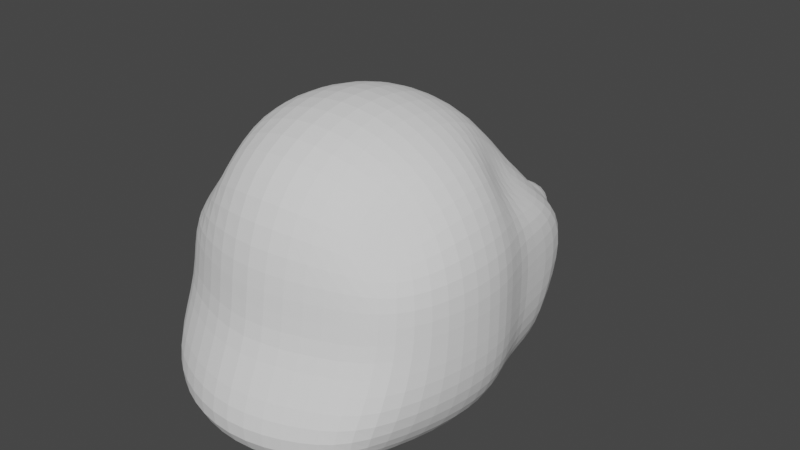 # Source: parts_head_b9_fox.blend  (saved by Blender 3.4.6; exported with 4.5.12 LTS)
import bpy
from mathutils import Matrix  # noqa: F401  (used for matrix-valued properties, if any)

bpy.ops.wm.read_factory_settings(use_empty=True)
scene = bpy.context.scene
scene.name = 'Scene'

# ---- collections
col_collection = bpy.data.collections.new('Collection'); scene.collection.children.link(col_collection)

# ---- world
world_world = bpy.data.worlds.new('World'); scene.world = world_world
world_world.use_nodes = True; world_world.node_tree.nodes.clear()
_N = world_world.node_tree.nodes; _L = world_world.node_tree.links
n0 = _N.new('ShaderNodeOutputWorld'); n0.name = 'World Output'; n0.location = (300, 300)
n1 = _N.new('ShaderNodeBackground'); n1.name = 'Background'; n1.location = (10, 300)
n1.inputs[0].default_value = (0.05088, 0.05088, 0.05088, 1.0)
_L.new(n1.outputs[0], n0.inputs[0])
n0.is_active_output = True
world_world.color = (0.05088, 0.05088, 0.05088)
world_world.use_sun_shadow = False
world_world.sun_shadow_jitter_overblur = 0.0

# ---- meshes
me_x = bpy.data.meshes.new('立方体')
me_x.from_pydata([(-0.7192, -0.8074, -0.7955), (-0.6995, -0.4094, 0.6777), (-0.6915, 1.254, -0.7955), (-0.6717, 0.7881, 0.7093), (0.7324, -0.7592, -0.8296), (0.6337, -0.3613, 0.6521), (0.7139, 1.196, -0.8296), (0.6152, 0.7303, 0.6837), (0.0, 1.639, -1.0), (0.0, 1.173, 1.246), (0.0, -1.0, -1.0), (-2.166e-17, -0.602, 1.214), (-0.8487, 0.0, -0.9534), (-0.8289, -2.968e-10, 1.015), (0.8618, 0.0, -0.9875), (0.7631, -1e-09, 0.989), (0.0, 0.0, 1.551), (0.0, 0.0, -1.158), (-0.8289, 0.5, 1.015), (0.8618, 0.5, -0.9875), (-0.8487, 0.5, -0.9534), (0.7631, 0.5, 0.989), (0.0, 0.5, 1.551), (0.0, 0.5, -1.158), (-0.7192, -0.3074, -0.9534), (0.6337, -0.1238, 0.8627), (-2.166e-17, -0.3645, 1.425), (0.0, -0.5, -1.158), (-0.6995, -0.1719, 0.8883), (0.7324, -0.2592, -0.9875), (-0.5, 1.466, -1.0), (-0.5, -0.602, 1.044), (-0.5, 1.0, 1.076), (-0.5, -1.0, -1.0), (-0.5, 0.0, -1.158), (-0.5, 0.0, 1.381), (-0.5, 0.5, 1.381), (-0.5, 0.5, -1.158), (-0.5, -0.5, -1.158), (-0.5, -0.3645, 1.255), (0.5, 1.0, 1.076), (0.5, -1.0, -1.0), (0.5, 1.466, -1.0), (0.5, -0.602, 1.044), (0.5, 0.0, 1.381), (0.5, 0.0, -1.158), (0.5, 0.5, -1.158), (0.5, 0.5, 1.381), (0.5, -0.3645, 1.255), (0.5, -0.5, -1.158), (-0.8705, -1.07, 0.1053), (-0.8428, 0.9998, 0.0), (0.852, 0.942, 0.0), (0.8705, -1.022, 0.1053), (0.0, -1.349, 0.1053), (0.0, 1.385, 0.0), (1.0, 0.0, 0.0), (-1.0, 0.0, 0.0), (1.0, 0.5, 0.0), (-1.0, 0.5, 0.0), (-0.8705, -0.3074, 0.0), (0.8705, -0.2592, 0.0), (-0.5, 1.212, 0.0), (-0.5, -1.349, 0.1053), (0.5, -1.349, 0.1053), (0.5, 1.212, 0.0), (-0.8705, -0.8074, 0.5), (-0.8428, 0.9998, 0.5), (0.852, 0.942, 0.5), (0.8705, -0.7592, 0.5), (0.0, -1.0, 0.5), (0.0, 1.385, 0.5), (1.0, 0.0, 0.5), (-1.0, 0.0, 0.5), (1.0, 0.5, 0.5), (-1.0, 0.5, 0.5), (-0.8705, -0.3074, 0.5), (0.8705, -0.2592, 0.5), (-0.5, 1.212, 0.5), (-0.5, -1.0, 0.5), (0.5, -1.0, 0.5), (0.5, 1.212, 0.5), (-0.8428, 1.271, -0.5), (0.852, 1.213, -0.5), (0.8705, -0.7592, -0.5), (0.0, 1.656, -0.5), (1.0, 0.0, -0.5), (-1.0, 0.0, -0.5), (1.0, 0.5, -0.5), (-1.0, 0.5, -0.5), (-0.8705, -0.3074, -0.5), (0.8705, -0.2592, -0.5), (-0.5, 1.483, -0.5), (-0.5, -1.0, -0.5), (0.5, -1.0, -0.5), (0.5, 1.483, -0.5), (-0.8705, -0.8074, -0.5), (-0.2596, -1.899, -0.6631), (0.0, -2.091, -0.6631), (0.0, -2.091, -0.5), (-0.2596, -1.899, -0.5), (0.315, -1.899, -0.6631), (0.315, -1.899, -0.5), (0.0, -2.091, 0.0), (-0.2596, -1.899, 0.0), (0.315, -1.899, 0.0)], [], [(75, 18, 3, 67), (81, 40, 7, 68), (77, 25, 5, 69), (79, 31, 1, 66), (49, 29, 4, 41), (39, 28, 1, 31), (48, 26, 11, 43), (38, 27, 10, 33), (80, 43, 11, 70), (78, 32, 9, 71), (37, 23, 17, 34), (47, 22, 16, 44), (36, 18, 13, 35), (46, 19, 14, 45), (74, 21, 15, 72), (76, 28, 13, 73), (68, 7, 21, 74), (42, 6, 19, 46), (32, 3, 18, 36), (40, 9, 22, 47), (30, 8, 23, 37), (73, 13, 18, 75), (66, 1, 28, 76), (34, 17, 27, 38), (44, 16, 26, 48), (35, 13, 28, 39), (45, 14, 29, 49), (72, 15, 25, 77), (16, 35, 39, 26), (12, 34, 38, 24), (2, 30, 37, 20), (9, 32, 36, 22), (22, 36, 35, 16), (20, 37, 34, 12), (67, 3, 32, 78), (24, 38, 33, 0), (26, 39, 31, 11), (70, 11, 31, 79), (17, 45, 49, 27), (15, 44, 48, 25), (7, 40, 47, 21), (8, 42, 46, 23), (23, 46, 45, 17), (21, 47, 44, 15), (69, 5, 43, 80), (25, 48, 43, 5), (27, 49, 41, 10), (71, 9, 40, 81), (85, 55, 65, 95), (84, 53, 64, 94), (41, 94, 102, 101), (82, 51, 62, 92), (86, 56, 61, 91), (96, 50, 60, 90), (87, 57, 59, 89), (83, 52, 58, 88), (90, 60, 57, 87), (88, 58, 56, 86), (92, 62, 55, 85), (54, 63, 104, 103), (93, 63, 50, 96), (91, 61, 53, 84), (95, 65, 52, 83), (89, 59, 51, 82), (55, 71, 81, 65), (53, 69, 80, 64), (54, 70, 79, 63), (51, 67, 78, 62), (56, 72, 77, 61), (50, 66, 76, 60), (57, 73, 75, 59), (52, 68, 74, 58), (60, 76, 73, 57), (58, 74, 72, 56), (62, 78, 71, 55), (64, 80, 70, 54), (63, 79, 66, 50), (61, 77, 69, 53), (65, 81, 68, 52), (59, 75, 67, 51), (20, 89, 82, 2), (42, 95, 83, 6), (29, 91, 84, 4), (33, 93, 96, 0), (94, 64, 105, 102), (30, 92, 85, 8), (19, 88, 86, 14), (24, 90, 87, 12), (6, 83, 88, 19), (12, 87, 89, 20), (0, 96, 90, 24), (14, 86, 91, 29), (2, 82, 92, 30), (33, 10, 98, 97), (4, 84, 94, 41), (8, 85, 95, 42), (99, 103, 104, 100), (102, 105, 103, 99), (101, 102, 99, 98), (98, 99, 100, 97), (64, 54, 103, 105), (10, 41, 101, 98), (93, 33, 97, 100), (63, 93, 100, 104)])
_uv = me_x.uv_layers.new(name='UVマップ')
_uv.uv.foreach_set('vector', [0.5625, 0.1875, 0.625, 0.1875, 0.625, 0.25, 0.5625, 0.25, 0.5625, 0.4375, 0.625, 0.4375, 0.625, 0.5, 0.5625, 0.5, 0.5625, 0.6875, 0.625, 0.6875, 0.625, 0.75, 0.5625, 0.75, 0.5625, 0.9375, 0.625, 0.9375, 0.625, 1.0, 0.5625, 1.0, 0.3125, 0.6875, 0.375, 0.6875, 0.375, 0.75, 0.3125, 0.75, 0.8125, 0.6875, 0.875, 0.6875, 0.875, 0.75, 0.8125, 0.75, 0.6875, 0.6875, 0.75, 0.6875, 0.75, 0.75, 0.6875, 0.75, 0.1875, 0.6875, 0.25, 0.6875, 0.25, 0.75, 0.1875, 0.75, 0.5625, 0.8125, 0.625, 0.8125, 0.625, 0.875, 0.5625, 0.875, 0.5625, 0.3125, 0.625, 0.3125, 0.625, 0.375, 0.5625, 0.375, 0.1875, 0.5625, 0.25, 0.5625, 0.25, 0.625, 0.1875, 0.625, 0.6875, 0.5625, 0.75, 0.5625, 0.75, 0.625, 0.6875, 0.625, 0.8125, 0.5625, 0.875, 0.5625, 0.875, 0.625, 0.8125, 0.625, 0.3125, 0.5625, 0.375, 0.5625, 0.375, 0.625, 0.3125, 0.625, 0.5625, 0.5625, 0.625, 0.5625, 0.625, 0.625, 0.5625, 0.625, 0.5625, 0.0625, 0.625, 0.0625, 0.625, 0.125, 0.5625, 0.125, 0.5625, 0.5, 0.625, 0.5, 0.625, 0.5625, 0.5625, 0.5625, 0.3125, 0.5, 0.375, 0.5, 0.375, 0.5625, 0.3125, 0.5625, 0.8125, 0.5, 0.875, 0.5, 0.875, 0.5625, 0.8125, 0.5625, 0.6875, 0.5, 0.75, 0.5, 0.75, 0.5625, 0.6875, 0.5625, 0.1875, 0.5, 0.25, 0.5, 0.25, 0.5625, 0.1875, 0.5625, 0.5625, 0.125, 0.625, 0.125, 0.625, 0.1875, 0.5625, 0.1875, 0.5625, 0.0, 0.625, 0.0, 0.625, 0.0625, 0.5625, 0.0625, 0.1875, 0.625, 0.25, 0.625, 0.25, 0.6875, 0.1875, 0.6875, 0.6875, 0.625, 0.75, 0.625, 0.75, 0.6875, 0.6875, 0.6875, 0.8125, 0.625, 0.875, 0.625, 0.875, 0.6875, 0.8125, 0.6875, 0.3125, 0.625, 0.375, 0.625, 0.375, 0.6875, 0.3125, 0.6875, 0.5625, 0.625, 0.625, 0.625, 0.625, 0.6875, 0.5625, 0.6875, 0.75, 0.625, 0.8125, 0.625, 0.8125, 0.6875, 0.75, 0.6875, 0.125, 0.625, 0.1875, 0.625, 0.1875, 0.6875, 0.125, 0.6875, 0.125, 0.5, 0.1875, 0.5, 0.1875, 0.5625, 0.125, 0.5625, 0.75, 0.5, 0.8125, 0.5, 0.8125, 0.5625, 0.75, 0.5625, 0.75, 0.5625, 0.8125, 0.5625, 0.8125, 0.625, 0.75, 0.625, 0.125, 0.5625, 0.1875, 0.5625, 0.1875, 0.625, 0.125, 0.625, 0.5625, 0.25, 0.625, 0.25, 0.625, 0.3125, 0.5625, 0.3125, 0.125, 0.6875, 0.1875, 0.6875, 0.1875, 0.75, 0.125, 0.75, 0.75, 0.6875, 0.8125, 0.6875, 0.8125, 0.75, 0.75, 0.75, 0.5625, 0.875, 0.625, 0.875, 0.625, 0.9375, 0.5625, 0.9375, 0.25, 0.625, 0.3125, 0.625, 0.3125, 0.6875, 0.25, 0.6875, 0.625, 0.625, 0.6875, 0.625, 0.6875, 0.6875, 0.625, 0.6875, 0.625, 0.5, 0.6875, 0.5, 0.6875, 0.5625, 0.625, 0.5625, 0.25, 0.5, 0.3125, 0.5, 0.3125, 0.5625, 0.25, 0.5625, 0.25, 0.5625, 0.3125, 0.5625, 0.3125, 0.625, 0.25, 0.625, 0.625, 0.5625, 0.6875, 0.5625, 0.6875, 0.625, 0.625, 0.625, 0.5625, 0.75, 0.625, 0.75, 0.625, 0.8125, 0.5625, 0.8125, 0.625, 0.6875, 0.6875, 0.6875, 0.6875, 0.75, 0.625, 0.75, 0.25, 0.6875, 0.3125, 0.6875, 0.3125, 0.75, 0.25, 0.75, 0.5625, 0.375, 0.625, 0.375, 0.625, 0.4375, 0.5625, 0.4375, 0.4375, 0.375, 0.5, 0.375, 0.5, 0.4375, 0.4375, 0.4375, 0.4375, 0.75, 0.5, 0.75, 0.5, 0.8125, 0.4375, 0.8125, 0.375, 0.8125, 0.4375, 0.8125, 0.4375, 0.8125, 0.375, 0.8125, 0.4375, 0.25, 0.5, 0.25, 0.5, 0.3125, 0.4375, 0.3125, 0.4375, 0.625, 0.5, 0.625, 0.5, 0.6875, 0.4375, 0.6875, 0.4375, 0.0, 0.5, 0.0, 0.5, 0.0625, 0.4375, 0.0625, 0.4375, 0.125, 0.5, 0.125, 0.5, 0.1875, 0.4375, 0.1875, 0.4375, 0.5, 0.5, 0.5, 0.5, 0.5625, 0.4375, 0.5625, 0.4375, 0.0625, 0.5, 0.0625, 0.5, 0.125, 0.4375, 0.125, 0.4375, 0.5625, 0.5, 0.5625, 0.5, 0.625, 0.4375, 0.625, 0.4375, 0.3125, 0.5, 0.3125, 0.5, 0.375, 0.4375, 0.375, 0.5, 0.875, 0.5, 0.9375, 0.5, 0.9375, 0.5, 0.875, 0.4375, 0.9375, 0.5, 0.9375, 0.5, 1.0, 0.4375, 1.0, 0.4375, 0.6875, 0.5, 0.6875, 0.5, 0.75, 0.4375, 0.75, 0.4375, 0.4375, 0.5, 0.4375, 0.5, 0.5, 0.4375, 0.5, 0.4375, 0.1875, 0.5, 0.1875, 0.5, 0.25, 0.4375, 0.25, 0.5, 0.375, 0.5625, 0.375, 0.5625, 0.4375, 0.5, 0.4375, 0.5, 0.75, 0.5625, 0.75, 0.5625, 0.8125, 0.5, 0.8125, 0.5, 0.875, 0.5625, 0.875, 0.5625, 0.9375, 0.5, 0.9375, 0.5, 0.25, 0.5625, 0.25, 0.5625, 0.3125, 0.5, 0.3125, 0.5, 0.625, 0.5625, 0.625, 0.5625, 0.6875, 0.5, 0.6875, 0.5, 0.0, 0.5625, 0.0, 0.5625, 0.0625, 0.5, 0.0625, 0.5, 0.125, 0.5625, 0.125, 0.5625, 0.1875, 0.5, 0.1875, 0.5, 0.5, 0.5625, 0.5, 0.5625, 0.5625, 0.5, 0.5625, 0.5, 0.0625, 0.5625, 0.0625, 0.5625, 0.125, 0.5, 0.125, 0.5, 0.5625, 0.5625, 0.5625, 0.5625, 0.625, 0.5, 0.625, 0.5, 0.3125, 0.5625, 0.3125, 0.5625, 0.375, 0.5, 0.375, 0.5, 0.8125, 0.5625, 0.8125, 0.5625, 0.875, 0.5, 0.875, 0.5, 0.9375, 0.5625, 0.9375, 0.5625, 1.0, 0.5, 1.0, 0.5, 0.6875, 0.5625, 0.6875, 0.5625, 0.75, 0.5, 0.75, 0.5, 0.4375, 0.5625, 0.4375, 0.5625, 0.5, 0.5, 0.5, 0.5, 0.1875, 0.5625, 0.1875, 0.5625, 0.25, 0.5, 0.25, 0.375, 0.1875, 0.4375, 0.1875, 0.4375, 0.25, 0.375, 0.25, 0.375, 0.4375, 0.4375, 0.4375, 0.4375, 0.5, 0.375, 0.5, 0.375, 0.6875, 0.4375, 0.6875, 0.4375, 0.75, 0.375, 0.75, 0.375, 0.9375, 0.4375, 0.9375, 0.4375, 1.0, 0.375, 1.0, 0.4375, 0.8125, 0.5, 0.8125, 0.5, 0.8125, 0.4375, 0.8125, 0.375, 0.3125, 0.4375, 0.3125, 0.4375, 0.375, 0.375, 0.375, 0.375, 0.5625, 0.4375, 0.5625, 0.4375, 0.625, 0.375, 0.625, 0.375, 0.0625, 0.4375, 0.0625, 0.4375, 0.125, 0.375, 0.125, 0.375, 0.5, 0.4375, 0.5, 0.4375, 0.5625, 0.375, 0.5625, 0.375, 0.125, 0.4375, 0.125, 0.4375, 0.1875, 0.375, 0.1875, 0.375, 0.0, 0.4375, 0.0, 0.4375, 0.0625, 0.375, 0.0625, 0.375, 0.625, 0.4375, 0.625, 0.4375, 0.6875, 0.375, 0.6875, 0.375, 0.25, 0.4375, 0.25, 0.4375, 0.3125, 0.375, 0.3125, 0.1875, 0.75, 0.25, 0.75, 0.25, 0.75, 0.1875, 0.75, 0.375, 0.75, 0.4375, 0.75, 0.4375, 0.8125, 0.375, 0.8125, 0.375, 0.375, 0.4375, 0.375, 0.4375, 0.4375, 0.375, 0.4375, 0.4375, 0.875, 0.5, 0.875, 0.5, 0.9375, 0.4375, 0.9375, 0.4375, 0.8125, 0.5, 0.8125, 0.5, 0.875, 0.4375, 0.875, 0.375, 0.8125, 0.4375, 0.8125, 0.4375, 0.875, 0.375, 0.875, 0.375, 0.875, 0.4375, 0.875, 0.4375, 0.9375, 0.375, 0.9375, 0.5, 0.8125, 0.5, 0.875, 0.5, 0.875, 0.5, 0.8125, 0.25, 0.75, 0.3125, 0.75, 0.3125, 0.75, 0.25, 0.75, 0.4375, 0.9375, 0.375, 0.9375, 0.375, 0.9375, 0.4375, 0.9375, 0.5, 0.9375, 0.4375, 0.9375, 0.4375, 0.9375, 0.5, 0.9375])
me_x.update()

# ---- objects
ob_x = bpy.data.objects.new('立方体', me_x)

# ---- transforms, parenting, visibility, modifiers, constraints
ob_x.location = (0.0, 0.0, 0.0)
ob_x.rotation_euler = (0.0, -0.0, -3.137)
ob_x.scale = (5.047, 4.352, 3.898)
_m = ob_x.modifiers.new('細分化', 'SUBSURF')

# ---- collection membership
col_collection.objects.link(ob_x)

# ---- scene / render settings (as saved in the file)
scene.frame_start = 1; scene.frame_end = 250; scene.frame_set(1)
scene.render.engine = 'CYCLES'
scene.cycles.sampling_pattern = 'TABULATED_SOBOL'
scene.cycles.use_light_tree = False
scene.view_settings.view_transform = 'Filmic'
bpy.context.view_layer.update()

# ---- added for rendering (the .blend has no active camera and no usable light): camera, sun
cam_auto = bpy.data.cameras.new('AutoCamera')
cam_auto.lens = 50.0
cam_auto.sensor_width = 36.0
cam_auto.clip_end = 1000.0
ob_auto_camera = bpy.data.objects.new('AutoCamera', cam_auto)
scene.collection.objects.link(ob_auto_camera)
ob_auto_camera.location = (20.3207, -23.4432, 17.0271)
ob_auto_camera.rotation_euler = (1.09748, -7.21219e-08, 0.694738)
scene.camera = ob_auto_camera
light_auto_sun = bpy.data.lights.new('AutoSun', 'SUN')
light_auto_sun.energy = 3.0
light_auto_sun.angle = 0.0523599
ob_auto_sun = bpy.data.objects.new('AutoSun', light_auto_sun)
scene.collection.objects.link(ob_auto_sun)
ob_auto_sun.rotation_euler = (0.872665, 0.174533, 0.523599)
bpy.context.view_layer.update()
